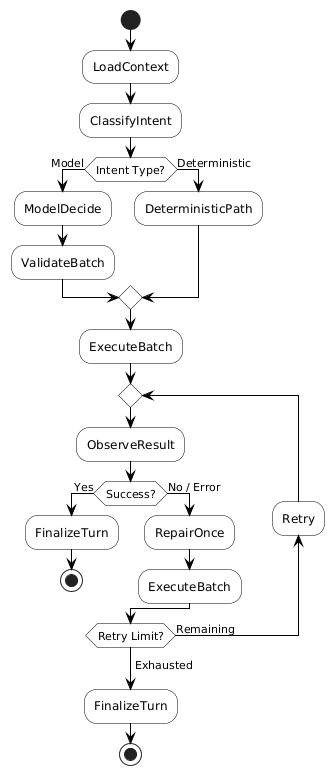

The diagram above was rendered by PlantUML. Its source (embedded in the PNG):
@startuml agent_logic
skinparam activity {
    BackgroundColor White
    BorderColor Black
    ArrowColor Black
}

start
:LoadContext;
:ClassifyIntent;

if (Intent Type?) then (Model)
    :ModelDecide;
    :ValidateBatch;
else (Deterministic)
    :DeterministicPath;
endif

:ExecuteBatch;

repeat
    :ObserveResult;
    if (Success?) then (Yes)
        :FinalizeTurn;
        stop
    else (No / Error)
        :RepairOnce;
        :ExecuteBatch;
    endif
backward:Retry;
repeat while (Retry Limit?) is (Remaining)
-> Exhausted;
:FinalizeTurn;
stop
@enduml